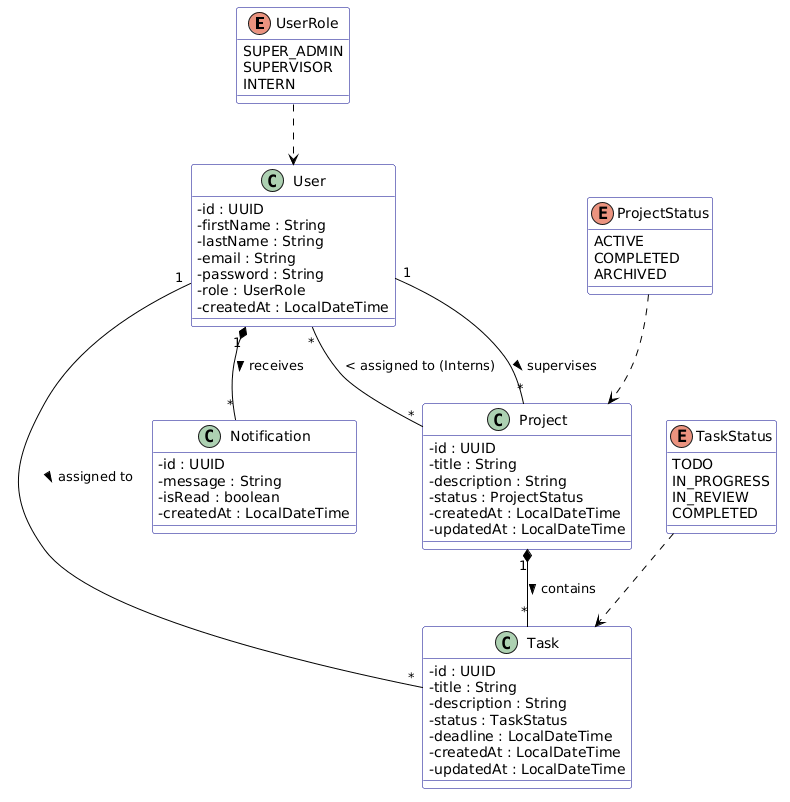

The diagram above was rendered by PlantUML. Its source (embedded in the PNG):
@startuml
skinparam classAttributeIconSize 0
skinparam class {
  BackgroundColor White
  ArrowColor Black
  BorderColor DarkBlue
}

' Enumerations
enum UserRole {
  SUPER_ADMIN
  SUPERVISOR
  INTERN
}

enum ProjectStatus {
  ACTIVE
  COMPLETED
  ARCHIVED
}

enum TaskStatus {
  TODO
  IN_PROGRESS
  IN_REVIEW
  COMPLETED
}

' Core Entities
class User {
  - id : UUID
  - firstName : String
  - lastName : String
  - email : String
  - password : String
  - role : UserRole
  - createdAt : LocalDateTime
}

class Project {
  - id : UUID
  - title : String
  - description : String
  - status : ProjectStatus
  - createdAt : LocalDateTime
  - updatedAt : LocalDateTime
}

class Task {
  - id : UUID
  - title : String
  - description : String
  - status : TaskStatus
  - deadline : LocalDateTime
  - createdAt : LocalDateTime
  - updatedAt : LocalDateTime
}

class Notification {
  - id : UUID
  - message : String
  - isRead : boolean
  - createdAt : LocalDateTime
}

' Relationships
User "1" -- "*" Project : " supervises >"
User "*" -- "*" Project : " < assigned to (Interns)"
Project "1" *-- "*" Task : " contains >"
User "1" -- "*" Task : " assigned to >"
User "1" *-- "*" Notification : " receives >"

' Enum dependencies
UserRole ..> User
ProjectStatus ..> Project
TaskStatus ..> Task
@enduml